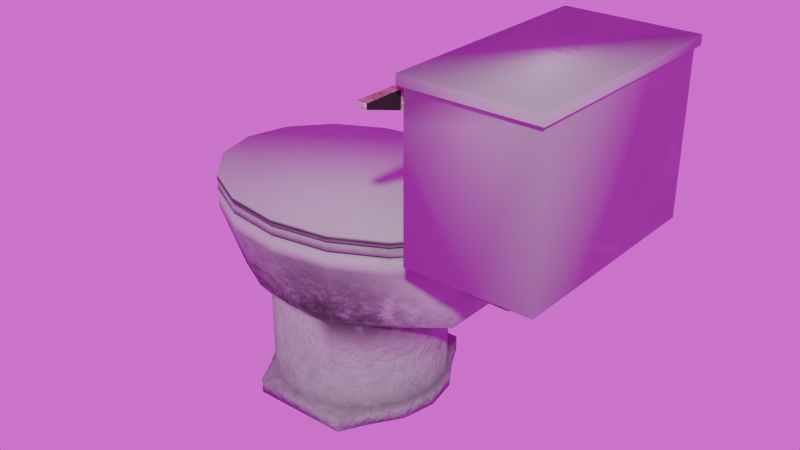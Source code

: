 # Source: Toilet.blend  (saved by Blender 4.0.36; exported with 4.5.12 LTS)
import bpy
from mathutils import Matrix  # noqa: F401  (used for matrix-valued properties, if any)

bpy.ops.wm.read_factory_settings(use_empty=True)
scene = bpy.context.scene
scene.name = 'Scene'

# ---- collections
col_collection = bpy.data.collections.new('Collection'); scene.collection.children.link(col_collection)

# ---- images (referenced by path relative to the original .blend; pixels are not part of the script)
import os
ASSET_DIR = os.environ.get("B2B_ASSET_DIR", "")  # directory of the original .blend (textures are referenced by path, not embedded)
HERE = os.path.dirname(os.path.abspath(__file__))  # packed textures are extracted next to this script under _unpacked/

def load_image(name, relpath, width, height, colorspace="sRGB"):
    """Load a texture the original file referenced (path relative to the .blend, or extracted next to this script)."""
    p = next((c for c in (os.path.join(HERE, relpath), os.path.join(ASSET_DIR, relpath)) if relpath and os.path.exists(c)), "")
    if p:
        img = bpy.data.images.load(p, check_existing=True)
        img.name = name
    else:  # same state as the original file: an image datablock whose file is absent (Cycles renders it pink)
        img = bpy.data.images.new(name, width, height)
        img.source = "FILE"
        img.filepath = "//" + (relpath or name)
    img.colorspace_settings.name = colorspace
    return img
img_provence_studio_4k_hdr = load_image('provence_studio_4k.hdr', 'provence_studio_4k.hdr', 1024, 1024, 'Linear Rec.709')

# ---- materials (node trees are filled in below, after node groups)
mat_maintoilet = bpy.data.materials.new('MainToilet')
mat_metal = bpy.data.materials.new('Metal')
mat_lid = bpy.data.materials.new('Lid')

# ---- material node trees
mat_maintoilet.use_nodes = True; mat_maintoilet.node_tree.nodes.clear()
_N = mat_maintoilet.node_tree.nodes; _L = mat_maintoilet.node_tree.links
n0 = _N.new('ShaderNodeOutputMaterial'); n0.name = 'Material Output'; n0.location = (1066, 342)
n1 = _N.new('ShaderNodeTexNoise'); n1.name = 'Noise Texture'; n1.location = (-1000, 505)
n1.inputs[2].default_value = 20.3
n1.inputs[3].default_value = 15.0
n1.inputs[4].default_value = 0.75
n2 = _N.new('ShaderNodeMapping'); n2.name = 'Mapping'; n2.location = (-1362, 370)
n3 = _N.new('ShaderNodeTexCoord'); n3.name = 'Texture Coordinate'; n3.location = (-1542, 370)
n4 = _N.new('ShaderNodeTexNoise'); n4.name = 'Noise Texture.001'; n4.location = (-622, 58)
n4.inputs[2].default_value = 20.3
n4.inputs[3].default_value = 15.0
n4.inputs[4].default_value = 0.75
n5 = _N.new('ShaderNodeSeparateXYZ'); n5.name = 'Separate XYZ'; n5.location = (-724, 240)
n6 = _N.new('ShaderNodeMix'); n6.name = 'Mix.001'; n6.location = (-156, 331)
n6.data_type = 'RGBA'
n6.blend_type = 'MULTIPLY'
n7 = _N.new('ShaderNodeValToRGB'); n7.name = 'Color Ramp.002'; n7.location = (-462, 281)
while len(n7.color_ramp.elements) > 1: n7.color_ramp.elements.remove(n7.color_ramp.elements[-1])
n7.color_ramp.elements[0].position = 0.01364; n7.color_ramp.elements[0].color = (0.7354, 0.7354, 0.7354, 1.0)
_e = n7.color_ramp.elements.new(0.4955); _e.color = (0.0, 0.0, 0.0, 1.0)
n8 = _N.new('ShaderNodeValToRGB'); n8.name = 'Color Ramp.001'; n8.location = (-438, 48)
while len(n8.color_ramp.elements) > 1: n8.color_ramp.elements.remove(n8.color_ramp.elements[-1])
n8.color_ramp.elements[0].position = 0.2545; n8.color_ramp.elements[0].color = (0.04512, 0.0285, 0.02526, 1.0)
_e = n8.color_ramp.elements.new(0.6909); _e.color = (0.7354, 0.7354, 0.7354, 1.0)
n9 = _N.new('ShaderNodeBump'); n9.name = 'Bump'; n9.location = (399, 79)
n9.inputs[0].default_value = 0.3
n9.inputs[1].default_value = 1.0
n9.inputs[2].default_value = 1.0
n10 = _N.new('ShaderNodeRGBToBW'); n10.name = 'RGB to BW'; n10.location = (49, 252)
n11 = _N.new('ShaderNodeInvert'); n11.name = 'Invert Color'; n11.location = (277, 243)
n12 = _N.new('ShaderNodeBsdfPrincipled'); n12.name = 'Principled BSDF'; n12.location = (636, 327)
n12.inputs[3].default_value = 1.45
n13 = _N.new('ShaderNodeMix'); n13.name = 'Mix'; n13.location = (26, 622)
n13.data_type = 'RGBA'
n13.blend_type = 'MULTIPLY'
n13.inputs[0].default_value = 1.0
n14 = _N.new('ShaderNodeValToRGB'); n14.name = 'Color Ramp'; n14.location = (-332, 634)
while len(n14.color_ramp.elements) > 1: n14.color_ramp.elements.remove(n14.color_ramp.elements[-1])
n14.color_ramp.elements[0].position = 0.45; n14.color_ramp.elements[0].color = (0.04512, 0.0285, 0.02526, 1.0)
_e = n14.color_ramp.elements.new(0.7591); _e.color = (0.7354, 0.7354, 0.7354, 1.0)
n15 = _N.new('ShaderNodeVectorMath'); n15.name = 'Vector Math'; n15.location = (-584, 631)
n15.operation = 'DOT_PRODUCT'
n16 = _N.new('ShaderNodeBevel'); n16.name = 'Bevel'; n16.location = (-801, 521)
n16.samples = 16
n17 = _N.new('ShaderNodeNewGeometry'); n17.name = 'Geometry'; n17.location = (-1008, 172)
_L.new(n17.outputs[0], n5.inputs[0])
_L.new(n16.outputs[0], n15.inputs[1])
_L.new(n17.outputs[1], n15.inputs[0])
_L.new(n1.outputs[0], n16.inputs[0])
_L.new(n15.outputs[1], n14.inputs[0])
_L.new(n14.outputs[0], n13.inputs[6])
_L.new(n3.outputs[3], n2.inputs[0])
_L.new(n2.outputs[0], n1.inputs[0])
_L.new(n2.outputs[0], n4.inputs[0])
_L.new(n4.outputs[0], n8.inputs[0])
_L.new(n8.outputs[0], n6.inputs[7])
_L.new(n5.outputs[2], n7.inputs[0])
_L.new(n7.outputs[0], n6.inputs[0])
_L.new(n6.outputs[2], n13.inputs[7])
_L.new(n13.outputs[2], n12.inputs[0])
_L.new(n13.outputs[2], n10.inputs[0])
_L.new(n11.outputs[0], n12.inputs[2])
_L.new(n10.outputs[0], n11.inputs[1])
_L.new(n11.outputs[0], n9.inputs[3])
_L.new(n9.outputs[0], n12.inputs[5])
_L.new(n12.outputs[0], n0.inputs[0])
n0.is_active_output = True
mat_metal.use_nodes = True; mat_metal.node_tree.nodes.clear()
_N = mat_metal.node_tree.nodes; _L = mat_metal.node_tree.links
n0 = _N.new('ShaderNodeBevel'); n0.name = 'Bevel'; n0.location = (-1025, 585)
n0.samples = 16
n1 = _N.new('ShaderNodeVectorMath'); n1.name = 'Vector Math'; n1.location = (-791, 575)
n1.operation = 'DOT_PRODUCT'
n2 = _N.new('ShaderNodeMapping'); n2.name = 'Mapping'; n2.location = (-1425, 529)
n3 = _N.new('ShaderNodeTexCoord'); n3.name = 'Texture Coordinate'; n3.location = (-1605, 529)
n4 = _N.new('ShaderNodeTexNoise'); n4.name = 'Noise Texture'; n4.location = (-1245, 569)
n4.inputs[2].default_value = 28.4
n4.inputs[3].default_value = 15.0
n4.inputs[4].default_value = 1.0
n5 = _N.new('ShaderNodeNewGeometry'); n5.name = 'Geometry'; n5.location = (-1023, 448)
n6 = _N.new('ShaderNodeOutputMaterial'); n6.name = 'Material Output'; n6.location = (733, 306)
n7 = _N.new('ShaderNodeValToRGB'); n7.name = 'Color Ramp.001'; n7.location = (-193, 615)
while len(n7.color_ramp.elements) > 1: n7.color_ramp.elements.remove(n7.color_ramp.elements[-1])
n7.color_ramp.elements[0].position = 0.3227; n7.color_ramp.elements[0].color = (1.0, 1.0, 1.0, 1.0)
_e = n7.color_ramp.elements.new(0.8864); _e.color = (0.2704, 0.06167, 0.0, 1.0)
n8 = _N.new('ShaderNodeMix'); n8.name = 'Mix'; n8.location = (127, 485)
n8.data_type = 'RGBA'
n8.blend_type = 'MULTIPLY'
n8.inputs[0].default_value = 0.8917
n9 = _N.new('ShaderNodeValToRGB'); n9.name = 'Color Ramp'; n9.location = (-559, 594)
while len(n9.color_ramp.elements) > 1: n9.color_ramp.elements.remove(n9.color_ramp.elements[-1])
n9.color_ramp.elements[0].position = 0.6091; n9.color_ramp.elements[0].color = (0.7354, 0.7354, 0.7354, 1.0)
_e = n9.color_ramp.elements.new(0.7273); _e.color = (0.0, 0.0, 0.0, 1.0)
n10 = _N.new('ShaderNodeValToRGB'); n10.name = 'Color Ramp.002'; n10.location = (-792, 179)
while len(n10.color_ramp.elements) > 1: n10.color_ramp.elements.remove(n10.color_ramp.elements[-1])
n10.color_ramp.elements[0].position = 0.4409; n10.color_ramp.elements[0].color = (1.0, 1.0, 1.0, 1.0)
_e = n10.color_ramp.elements.new(0.5727); _e.color = (0.2704, 0.06167, 0.0, 1.0)
n11 = _N.new('ShaderNodeValToRGB'); n11.name = 'Color Ramp.003'; n11.location = (-789, -51)
while len(n11.color_ramp.elements) > 1: n11.color_ramp.elements.remove(n11.color_ramp.elements[-1])
n11.color_ramp.elements[0].position = 0.4409; n11.color_ramp.elements[0].color = (1.0, 1.0, 1.0, 1.0)
_e = n11.color_ramp.elements.new(0.5727); _e.color = (0.0, 0.0, 0.0, 1.0)
n12 = _N.new('ShaderNodeMix'); n12.name = 'Mix.001'; n12.location = (-209, 143)
n12.data_type = 'RGBA'
n12.blend_type = 'MULTIPLY'
n12.inputs[0].default_value = 0.8917
n13 = _N.new('ShaderNodeInvert'); n13.name = 'Invert Color'; n13.location = (10, 83)
n14 = _N.new('ShaderNodeBsdfPrincipled'); n14.name = 'Principled BSDF'; n14.location = (414, 311)
n14.inputs[3].default_value = 1.45
_L.new(n0.outputs[0], n1.inputs[1])
_L.new(n5.outputs[1], n1.inputs[0])
_L.new(n1.outputs[1], n9.inputs[0])
_L.new(n9.outputs[0], n7.inputs[0])
_L.new(n4.outputs[0], n0.inputs[0])
_L.new(n12.outputs[2], n13.inputs[1])
_L.new(n13.outputs[0], n14.inputs[2])
_L.new(n13.outputs[0], n14.inputs[1])
_L.new(n8.outputs[2], n14.inputs[0])
_L.new(n2.outputs[0], n4.inputs[0])
_L.new(n3.outputs[3], n2.inputs[0])
_L.new(n4.outputs[0], n10.inputs[0])
_L.new(n7.outputs[0], n8.inputs[6])
_L.new(n10.outputs[0], n8.inputs[7])
_L.new(n9.outputs[0], n12.inputs[6])
_L.new(n4.outputs[0], n11.inputs[0])
_L.new(n11.outputs[0], n12.inputs[7])
_L.new(n14.outputs[0], n6.inputs[0])
n6.is_active_output = True
mat_lid.use_nodes = True; mat_lid.node_tree.nodes.clear()
_N = mat_lid.node_tree.nodes; _L = mat_lid.node_tree.links
n0 = _N.new('ShaderNodeOutputMaterial'); n0.name = 'Material Output'; n0.location = (300, 300)
n1 = _N.new('ShaderNodeTexNoise'); n1.name = 'Noise Texture'; n1.location = (-1566, 414)
n1.inputs[2].default_value = 20.3
n1.inputs[3].default_value = 15.0
n1.inputs[4].default_value = 0.75
n2 = _N.new('ShaderNodeMapping'); n2.name = 'Mapping'; n2.location = (-1928, 279)
n3 = _N.new('ShaderNodeTexCoord'); n3.name = 'Texture Coordinate'; n3.location = (-2108, 279)
n4 = _N.new('ShaderNodeSeparateXYZ'); n4.name = 'Separate XYZ'; n4.location = (-1290, 150)
n5 = _N.new('ShaderNodeMix'); n5.name = 'Mix.001'; n5.location = (-721, 240)
n5.data_type = 'RGBA'
n5.blend_type = 'MULTIPLY'
n6 = _N.new('ShaderNodeMix'); n6.name = 'Mix'; n6.location = (-540, 532)
n6.data_type = 'RGBA'
n6.blend_type = 'MULTIPLY'
n6.inputs[0].default_value = 1.0
n7 = _N.new('ShaderNodeBump'); n7.name = 'Bump'; n7.location = (-167, -12)
n7.inputs[0].default_value = 0.3
n7.inputs[1].default_value = 1.0
n7.inputs[2].default_value = 1.0
n8 = _N.new('ShaderNodeRGBToBW'); n8.name = 'RGB to BW'; n8.location = (-516, 161)
n9 = _N.new('ShaderNodeInvert'); n9.name = 'Invert Color'; n9.location = (-289, 153)
n10 = _N.new('ShaderNodeValToRGB'); n10.name = 'Color Ramp'; n10.location = (-898, 544)
while len(n10.color_ramp.elements) > 1: n10.color_ramp.elements.remove(n10.color_ramp.elements[-1])
n10.color_ramp.elements[0].position = 0.7455; n10.color_ramp.elements[0].color = (0.7354, 0.7354, 0.7354, 1.0)
_e = n10.color_ramp.elements.new(1.0); _e.color = (0.04512, 0.0285, 0.02526, 1.0)
n11 = _N.new('ShaderNodeBevel'); n11.name = 'Bevel'; n11.location = (-1366, 430)
n11.samples = 16
n12 = _N.new('ShaderNodeNewGeometry'); n12.name = 'Geometry'; n12.location = (-1574, 81)
n13 = _N.new('ShaderNodeVectorMath'); n13.name = 'Vector Math'; n13.location = (-1150, 541)
n13.operation = 'DOT_PRODUCT'
n14 = _N.new('ShaderNodeValToRGB'); n14.name = 'Color Ramp.001'; n14.location = (-1003, -42)
while len(n14.color_ramp.elements) > 1: n14.color_ramp.elements.remove(n14.color_ramp.elements[-1])
n14.color_ramp.elements[0].position = 0.2545; n14.color_ramp.elements[0].color = (0.04512, 0.0285, 0.02526, 1.0)
_e = n14.color_ramp.elements.new(0.6909); _e.color = (0.7354, 0.7354, 0.7354, 1.0)
n15 = _N.new('ShaderNodeTexNoise'); n15.name = 'Noise Texture.001'; n15.location = (-1188, -32)
n15.inputs[2].default_value = 20.3
n15.inputs[3].default_value = 15.0
n15.inputs[4].default_value = 0.75
n16 = _N.new('ShaderNodeValToRGB'); n16.name = 'Color Ramp.002'; n16.location = (-1041, 190)
while len(n16.color_ramp.elements) > 1: n16.color_ramp.elements.remove(n16.color_ramp.elements[-1])
n16.color_ramp.elements[0].position = 0.6136; n16.color_ramp.elements[0].color = (0.7354, 0.7354, 0.7354, 1.0)
_e = n16.color_ramp.elements.new(0.7136); _e.color = (0.0, 0.0, 0.0, 1.0)
n17 = _N.new('ShaderNodeBsdfPrincipled'); n17.name = 'Principled BSDF'; n17.location = (10, 300)
n17.inputs[3].default_value = 1.45
_L.new(n12.outputs[0], n4.inputs[0])
_L.new(n11.outputs[0], n13.inputs[1])
_L.new(n12.outputs[1], n13.inputs[0])
_L.new(n1.outputs[0], n11.inputs[0])
_L.new(n13.outputs[1], n10.inputs[0])
_L.new(n10.outputs[0], n6.inputs[6])
_L.new(n3.outputs[3], n2.inputs[0])
_L.new(n2.outputs[0], n1.inputs[0])
_L.new(n2.outputs[0], n15.inputs[0])
_L.new(n15.outputs[0], n14.inputs[0])
_L.new(n14.outputs[0], n5.inputs[7])
_L.new(n4.outputs[2], n16.inputs[0])
_L.new(n16.outputs[0], n5.inputs[0])
_L.new(n5.outputs[2], n6.inputs[7])
_L.new(n6.outputs[2], n8.inputs[0])
_L.new(n8.outputs[0], n9.inputs[1])
_L.new(n9.outputs[0], n7.inputs[3])
_L.new(n9.outputs[0], n17.inputs[2])
_L.new(n6.outputs[2], n17.inputs[0])
_L.new(n17.outputs[0], n0.inputs[0])
n0.is_active_output = True

# ---- world
world_world = bpy.data.worlds.new('World'); scene.world = world_world
world_world.use_nodes = True; world_world.node_tree.nodes.clear()
_N = world_world.node_tree.nodes; _L = world_world.node_tree.links
n0 = _N.new('ShaderNodeOutputWorld'); n0.name = 'World Output'; n0.location = (300, 300)
n1 = _N.new('ShaderNodeBackground'); n1.name = 'Background'; n1.location = (10, 300)
n2 = _N.new('ShaderNodeTexEnvironment'); n2.name = 'Environment Texture'; n2.location = (-280, 280)
n2.image = img_provence_studio_4k_hdr
_L.new(n1.outputs[0], n0.inputs[0])
_L.new(n2.outputs[0], n1.inputs[0])
n0.is_active_output = True
world_world.color = (0.05088, 0.05088, 0.05088)
world_world.use_sun_shadow = False
world_world.sun_shadow_jitter_overblur = 0.0

# ---- meshes
me_toilet = bpy.data.meshes.new('Toilet')
me_toilet.from_pydata([(0.0, 0.3, 0.0), (-0.1648, 0.3, 0.0), (-0.2121, 0.2121, 0.0), (-0.2772, 0.1148, 0.0), (-0.3, 0.0, 0.0), (-0.2772, -0.1148, 0.0), (-0.2121, -0.2121, 0.0), (-0.1648, -0.3, 0.0), (0.0, -0.3, 0.0), (0.1648, -0.3, 0.0), (0.2121, -0.2121, 0.0), (0.2772, -0.1148, 0.0), (0.3, 0.0, 0.0), (0.2772, 0.1148, 0.0), (0.2121, 0.2121, 0.0), (0.1648, 0.3, 0.0), (0.0, 0.3, 0.05), (-0.1648, 0.3, 0.05), (-0.2121, 0.2121, 0.05), (-0.2772, 0.1148, 0.05), (-0.3, 0.0, 0.05), (-0.2772, -0.1148, 0.05), (-0.2121, -0.2121, 0.05), (-0.1648, -0.3, 0.05), (0.0, -0.3, 0.05), (0.1648, -0.3, 0.05), (0.2121, -0.2121, 0.05), (0.2772, -0.1148, 0.05), (0.3, 0.0, 0.05), (0.2772, 0.1148, 0.05), (0.2121, 0.2121, 0.05), (0.1648, 0.3, 0.05), (-1.863e-10, 0.285, 0.05), (-0.1091, 0.2633, 0.05), (-0.2015, 0.2015, 0.05), (-0.2633, 0.1091, 0.05), (-0.285, 0.0, 0.05), (-0.2633, -0.1091, 0.05), (-0.2015, -0.2015, 0.05), (-0.1091, -0.2633, 0.05), (-1.863e-10, -0.285, 0.05), (0.1091, -0.2633, 0.05), (0.2015, -0.2015, 0.05), (0.2633, -0.1091, 0.05), (0.285, 0.0, 0.05), (0.2633, 0.1091, 0.05), (0.2015, 0.2015, 0.05), (0.1091, 0.2633, 0.05), (-1.863e-10, 0.285, 0.35), (-0.1091, 0.2633, 0.35), (-0.2015, 0.2015, 0.35), (-0.2633, 0.1091, 0.35), (-0.285, 0.0, 0.35), (-0.2633, -0.1091, 0.35), (-0.2015, -0.2015, 0.35), (-0.1091, -0.2633, 0.35), (-1.863e-10, -0.285, 0.35), (0.1091, -0.2633, 0.35), (0.2015, -0.2015, 0.35), (0.2633, -0.1091, 0.3248), (0.285, 0.0, 0.2936), (0.2633, 0.1091, 0.3248), (0.2015, 0.2015, 0.35), (0.1091, 0.2633, 0.35), (8.419e-10, 0.3135, 0.4), (-0.156, 0.2896, 0.4), (-0.2882, 0.2217, 0.4), (-0.3765, 0.12, 0.4), (-0.4075, 3.725e-10, 0.4), (-0.3765, -0.12, 0.4), (-0.2882, -0.2217, 0.4), (-0.156, -0.2896, 0.4), (8.419e-10, -0.3135, 0.4), (0.156, -0.2896, 0.4), (0.2882, -0.2217, 0.4), (0.4518, -0.1091, 0.4), (0.4518, 3.725e-10, 0.4), (0.4518, 0.1091, 0.4), (0.2882, 0.2217, 0.4), (0.156, 0.2896, 0.4), (2.652e-10, 0.3762, 0.6), (-0.1872, 0.3476, 0.6), (-0.3458, 0.266, 0.6), (-0.4518, 0.144, 0.6), (-0.4891, 1.192e-09, 0.6), (-0.4518, -0.144, 0.6), (-0.3458, -0.266, 0.6), (-0.1872, -0.3476, 0.6), (2.652e-10, -0.3762, 0.6), (0.1872, -0.3476, 0.6), (0.3458, -0.266, 0.6), (0.4518, -0.1091, 0.6), (0.4518, 1.192e-09, 0.6), (0.4518, 0.1091, 0.6), (0.3458, 0.266, 0.6), (0.1872, 0.3476, 0.6), (2.652e-10, 0.3762, 0.65), (-0.1872, 0.3476, 0.65), (-0.3458, 0.266, 0.65), (-0.4518, 0.144, 0.65), (-0.4891, 1.192e-09, 0.65), (-0.4518, -0.144, 0.65), (-0.3458, -0.266, 0.65), (-0.1872, -0.3476, 0.65), (2.652e-10, -0.3762, 0.65), (0.1872, -0.3476, 0.65), (0.3458, -0.266, 0.65), (0.4518, -0.144, 0.65), (0.4518, 1.192e-09, 0.65), (0.4518, 0.144, 0.65), (0.3458, 0.266, 0.65), (0.1872, 0.3476, 0.65), (2.122e-10, 0.301, 0.65), (-0.1497, 0.2781, 0.65), (-0.2767, 0.2128, 0.65), (-0.3615, 0.1152, 0.65), (-0.3912, 2.086e-10, 0.65), (-0.3615, -0.1152, 0.65), (-0.2767, -0.2128, 0.65), (-0.1497, -0.2781, 0.65), (2.122e-10, -0.301, 0.65), (0.1497, -0.2781, 0.65), (0.2767, -0.2128, 0.65), (0.3615, -0.1152, 0.65), (0.3912, 2.086e-10, 0.65), (0.3615, 0.1152, 0.65), (0.2767, 0.2128, 0.65), (0.1497, 0.2781, 0.65), (0.4518, -0.05453, 0.4), (0.4518, -0.05453, 0.6), (0.4518, -0.1091, 0.5), (0.4518, 0.05453, 0.4), (0.4518, 0.05453, 0.6), (0.4518, 0.1091, 0.5), (0.4518, 7.823e-10, 0.5), (0.4518, -0.05453, 0.5), (0.4518, 0.05453, 0.5), (0.4518, 5.774e-10, 0.45), (0.4518, 9.872e-10, 0.55), (0.5618, -0.05453, 0.5), (0.5618, 0.05453, 0.5), (0.5618, 5.774e-10, 0.45), (0.5618, 9.872e-10, 0.55), (0.6271, -0.05453, 0.5137), (0.6271, 0.05453, 0.5137), (0.6624, 5.774e-10, 0.4783), (0.5917, 9.872e-10, 0.549), (0.6696, -0.05453, 0.5662), (0.6696, 0.05453, 0.5662), (0.7196, 5.774e-10, 0.5662), (0.6196, 9.872e-10, 0.5662), (0.6696, -0.05453, 0.7126), (0.6696, 0.05453, 0.7126), (0.7196, 5.774e-10, 0.7126), (0.6196, 9.872e-10, 0.7126), (0.8696, -0.05453, 0.7126), (0.8696, 0.05453, 0.7126), (0.4696, -0.05453, 0.7126), (0.4696, 0.05453, 0.7126), (0.6696, 0.3545, 0.7126), (0.8696, 0.3545, 0.7126), (0.4696, 0.3545, 0.7126), (0.6696, -0.3545, 0.7126), (0.8696, -0.3545, 0.7126), (0.4696, -0.3545, 0.7126), (0.8696, 0.3545, 1.213), (0.4696, 0.3545, 1.213), (0.8696, -0.3545, 1.213), (0.4696, -0.3271, 1.185), (0.4596, -0.3723, 1.213), (0.8796, -0.3723, 1.213), (0.8796, 0.3723, 1.243), (0.4596, 0.3723, 1.243), (0.4596, 0.3723, 1.213), (0.8796, 0.3723, 1.213), (0.8796, -0.3723, 1.243), (0.4596, -0.3723, 1.243), (0.05791, 0.1632, 0.3346), (-0.03157, 0.1285, 0.3325), (-0.1008, 0.09769, 0.3325), (-0.147, 0.05155, 0.3325), (-0.1633, -0.002881, 0.3325), (-0.147, -0.05731, 0.3325), (-0.1008, -0.1035, 0.3325), (-0.03157, -0.1343, 0.3325), (0.0522, -0.1619, 0.3321), (0.1428, -0.1624, 0.3328), (0.2009, -0.1035, 0.3325), (0.2472, -0.05731, 0.3325), (0.2634, -0.002881, 0.3325), (0.2472, 0.05155, 0.3325), (0.2009, 0.09769, 0.3325), (0.1578, 0.1473, 0.3332), (0.1254, 0.0466, 0.226), (0.09699, 0.04283, 0.226), (0.07291, 0.03211, 0.226), (0.05682, 0.01605, 0.226), (0.05117, -0.002881, 0.226), (0.05682, -0.02182, 0.226), (0.07291, -0.03787, 0.226), (0.09699, -0.04859, 0.226), (0.1254, -0.05236, 0.226), (0.1538, -0.04859, 0.226), (0.1779, -0.03787, 0.226), (0.194, -0.02182, 0.226), (0.1996, -0.002881, 0.226), (0.194, 0.01605, 0.226), (0.1779, 0.03211, 0.226), (0.1538, 0.04283, 0.226), (0.1568, 0.05327, 0.1609), (0.1092, 0.00379, 0.1039), (0.1128, -0.01514, 0.1082), (0.1231, -0.0312, 0.1206), (0.1386, -0.04192, 0.1391), (0.1568, -0.04569, 0.1609), (0.1904, -0.0312, 0.2011), (0.2007, 0.02272, 0.2135), (0.1904, 0.03878, 0.2011), (0.1386, 0.0495, 0.1391), (0.1231, 0.03878, 0.1206), (0.1128, 0.02272, 0.1082), (0.175, -0.04192, 0.1827), (0.2007, -0.01514, 0.2135), (0.2044, 0.00379, 0.2178), (0.175, 0.0495, 0.1827), (0.2226, 0.06412, 0.1087), (0.2171, 0.06035, 0.08087), (0.2124, 0.04963, 0.05725), (0.2093, 0.03358, 0.04146), (0.2082, 0.01464, 0.03592), (0.2093, -0.004292, 0.04146), (0.2124, -0.02034, 0.05725), (0.2171, -0.03107, 0.08087), (0.2226, -0.03484, 0.1087), (0.2281, -0.03107, 0.1366), (0.2327, -0.02034, 0.1602), (0.2358, -0.004292, 0.176), (0.2369, 0.01464, 0.1816), (0.2358, 0.03358, 0.176), (0.2327, 0.04963, 0.1602), (0.2281, 0.06035, 0.1366), (0.09267, -0.2442, 0.3523), (0.104, 0.2463, 0.3378), (0.4696, -0.05453, 1.213), (0.4696, -0.2045, 0.7126), (0.4696, -0.3271, 1.13), (0.4696, -0.232, 1.185), (0.4696, -0.05453, 1.103), (0.4696, -0.232, 1.13), (0.4696, -0.3545, 1.103), (0.4696, -0.3545, 1.213), (0.4696, -0.2045, 1.213), (0.4696, -0.2045, 1.103), (0.4076, -0.3271, 1.13), (0.4076, -0.3271, 1.185), (0.4076, -0.232, 1.185), (0.4076, -0.232, 1.13), (0.4386, -0.4534, 1.169), (0.4076, -0.4534, 1.185), (0.4386, -0.3271, 1.13), (0.4386, -0.3271, 1.185), (0.4076, -0.4534, 1.169), (0.4386, -0.4534, 1.185)], [], [(14, 30, 29, 13), (7, 23, 22, 6), (15, 31, 30, 14), (8, 24, 23, 7), (1, 17, 16, 0), (0, 16, 31, 15), (9, 25, 24, 8), (2, 18, 17, 1), (10, 26, 25, 9), (3, 19, 18, 2), (11, 27, 26, 10), (4, 20, 19, 3), (12, 28, 27, 11), (5, 21, 20, 4), (13, 29, 28, 12), (6, 22, 21, 5), (21, 37, 36, 20), (29, 45, 44, 28), (22, 38, 37, 21), (30, 46, 45, 29), (23, 39, 38, 22), (31, 47, 46, 30), (24, 40, 39, 23), (17, 33, 32, 16), (16, 32, 47, 31), (25, 41, 40, 24), (18, 34, 33, 17), (26, 42, 41, 25), (19, 35, 34, 18), (27, 43, 42, 26), (20, 36, 35, 19), (28, 44, 43, 27), (42, 58, 57, 41), (35, 51, 50, 34), (43, 59, 58, 42), (36, 52, 51, 35), (44, 60, 59, 43), (37, 53, 52, 36), (45, 61, 60, 44), (38, 54, 53, 37), (46, 62, 61, 45), (39, 55, 54, 38), (47, 63, 62, 46), (40, 56, 55, 39), (33, 49, 48, 32), (32, 48, 63, 47), (41, 57, 56, 40), (34, 50, 49, 33), (63, 79, 78, 62), (56, 72, 71, 55), (49, 65, 64, 48), (48, 64, 79, 63), (57, 73, 72, 56), (50, 66, 65, 49), (58, 74, 73, 57), (51, 67, 66, 50), (59, 75, 74, 58), (52, 68, 67, 51), (60, 76, 128, 75, 59), (53, 69, 68, 52), (61, 77, 131, 76, 60), (54, 70, 69, 53), (62, 78, 77, 61), (55, 71, 70, 54), (136, 132, 92, 138, 134), (70, 86, 85, 69), (78, 94, 93, 133, 77), (71, 87, 86, 70), (79, 95, 94, 78), (72, 88, 87, 71), (65, 81, 80, 64), (64, 80, 95, 79), (73, 89, 88, 72), (66, 82, 81, 65), (74, 90, 89, 73), (67, 83, 82, 66), (75, 130, 91, 90, 74), (68, 84, 83, 67), (69, 85, 84, 68), (83, 99, 98, 82), (91, 107, 106, 90), (84, 100, 99, 83), (92, 108, 107, 91, 129), (85, 101, 100, 84), (93, 109, 108, 92, 132), (86, 102, 101, 85), (94, 110, 109, 93), (87, 103, 102, 86), (95, 111, 110, 94), (88, 104, 103, 87), (81, 97, 96, 80), (80, 96, 111, 95), (89, 105, 104, 88), (82, 98, 97, 81), (90, 106, 105, 89), (104, 120, 119, 103), (97, 113, 112, 96), (96, 112, 127, 111), (105, 121, 120, 104), (98, 114, 113, 97), (106, 122, 121, 105), (99, 115, 114, 98), (107, 123, 122, 106), (100, 116, 115, 99), (108, 124, 123, 107), (101, 117, 116, 100), (109, 125, 124, 108), (102, 118, 117, 101), (110, 126, 125, 109), (103, 119, 118, 102), (111, 127, 126, 110), (62, 126, 125, 61), (61, 125, 124, 60), (112, 48, 242), (192, 126, 242), (113, 49, 48, 112), (114, 50, 49, 113), (115, 51, 50, 114), (116, 52, 51, 115), (117, 53, 52, 116), (118, 54, 53, 117), (119, 55, 54, 118), (120, 56, 55, 119), (185, 241, 186), (124, 123, 59, 60), (135, 134, 138, 92, 129), (128, 76, 137, 134, 135), (75, 128, 135, 130), (130, 135, 129, 91), (133, 93, 132, 136), (77, 133, 136, 131), (131, 136, 134, 137, 76), (135, 139, 142, 138), (136, 138, 142, 140), (135, 137, 141, 139), (136, 140, 141, 137), (140, 142, 146, 144), (139, 141, 145, 143), (140, 144, 145, 141), (139, 143, 146, 142), (144, 146, 150, 148), (143, 145, 149, 147), (144, 148, 149, 145), (143, 147, 150, 146), (148, 152, 153, 149), (147, 151, 154, 150), (148, 150, 154, 152), (147, 149, 153, 151), (161, 166, 165, 160, 159), (158, 161, 159, 152), (152, 159, 160, 156), (151, 162, 164, 244, 157), (155, 163, 162, 151), (152, 156, 155, 151, 157, 158), (245, 259, 253, 256, 248), (156, 160, 165, 167, 163, 155), (250, 176, 172, 166, 243, 251), (171, 175, 170, 174), (165, 171, 175, 167), (171, 172, 176, 175), (166, 172, 171, 165), (167, 175, 176, 250), (176, 172, 173, 169), (172, 171, 174, 173), (175, 176, 169, 170), (162, 163, 167, 250, 249, 164), (51, 180, 179, 50), (52, 181, 180, 51), (53, 182, 181, 52), (54, 183, 182, 53), (55, 184, 183, 54), (177, 242, 48), (56, 185, 184, 55), (49, 178, 177, 48), (242, 177, 192), (50, 179, 178, 49), (192, 208, 207, 191), (185, 201, 200, 184), (178, 194, 193, 177), (177, 193, 208, 192), (186, 202, 201, 185), (179, 195, 194, 178), (187, 203, 202, 186), (180, 196, 195, 179), (188, 204, 203, 187), (181, 197, 196, 180), (189, 205, 204, 188), (182, 198, 197, 181), (190, 206, 205, 189), (183, 199, 198, 182), (191, 207, 206, 190), (184, 200, 199, 183), (196, 220, 219, 195), (204, 222, 215, 203), (197, 210, 220, 196), (205, 223, 222, 204), (198, 211, 210, 197), (206, 216, 223, 205), (199, 212, 211, 198), (207, 217, 216, 206), (200, 213, 212, 199), (208, 224, 217, 207), (201, 214, 213, 200), (194, 218, 209, 193), (193, 209, 224, 208), (202, 221, 214, 201), (195, 219, 218, 194), (203, 215, 221, 202), (226, 227, 228, 229, 230, 231, 232, 233, 234, 235, 236, 237, 238, 239, 240, 225), (216, 238, 237, 223), (212, 231, 230, 211), (217, 239, 238, 216), (213, 232, 231, 212), (224, 240, 239, 217), (214, 233, 232, 213), (218, 226, 225, 209), (209, 225, 240, 224), (221, 234, 233, 214), (219, 227, 226, 218), (215, 235, 234, 221), (220, 228, 227, 219), (222, 236, 235, 215), (210, 229, 228, 220), (223, 237, 236, 222), (211, 230, 229, 210), (191, 125, 126), (191, 190, 125), (189, 125, 190), (123, 189, 188), (187, 122, 123), (187, 123, 188), (123, 124, 189), (189, 124, 125), (191, 126, 192), (187, 186, 122), (122, 186, 241), (241, 185, 56), (120, 241, 56), (120, 121, 241), (121, 122, 241), (127, 112, 242), (126, 127, 242), (1, 0, 15, 14, 13, 12, 11, 10, 9, 8, 7, 6, 5, 4, 3, 2), (158, 157, 247, 243, 166, 161), (244, 164, 249, 252), (157, 244, 252, 247), (247, 252, 251, 243), (245, 249, 250, 168), (168, 250, 251, 246), (248, 252, 249, 245), (246, 251, 252, 248), (256, 253, 254, 255), (253, 261, 258, 254), (246, 255, 254, 260, 168), (168, 260, 259, 245), (262, 258, 261, 257), (256, 255, 246, 248), (260, 262, 257, 259), (259, 257, 261, 253), (254, 258, 262, 260)])
me_toilet.polygons.foreach_set('use_smooth', [1, 1, 1, 1, 1, 1, 1, 1, 1, 1, 1, 1, 1, 1, 1, 1, 1, 1, 1, 1, 1, 1, 1, 1, 1, 1, 1, 1, 1, 1, 1, 1, 1, 1, 1, 1, 1, 1, 1, 1, 1, 1, 1, 1, 1, 1, 1, 1, 1, 1, 1, 1, 1, 1, 1, 1, 1, 1, 1, 1, 1, 1, 1, 1, 1, 1, 1, 1, 1, 1, 1, 1, 1, 1, 1, 1, 1, 1, 1, 1, 1, 1, 1, 1, 1, 1, 1, 1, 1, 1, 1, 1, 1, 1, 1, 1, 1, 1, 1, 1, 1, 1, 1, 1, 1, 1, 1, 1, 1, 1, 1, 1, 1, 1, 1, 1, 1, 1, 1, 1, 1, 1, 1, 1, 1, 1, 1, 1, 1, 1, 1, 1, 1, 1, 1, 1, 1, 1, 1, 1, 1, 1, 1, 1, 1, 1, 1, 1, 1, 1, 1, 1, 1, 1, 0, 1, 1, 1, 1, 1, 1, 1, 1, 1, 1, 1, 1, 1, 1, 1, 1, 1, 1, 1, 1, 1, 1, 1, 1, 1, 1, 1, 1, 1, 1, 1, 1, 1, 1, 1, 1, 1, 1, 1, 1, 1, 1, 1, 1, 1, 1, 1, 1, 1, 1, 1, 1, 1, 1, 1, 1, 1, 1, 1, 1, 1, 1, 1, 1, 1, 1, 1, 1, 1, 1, 1, 1, 1, 1, 1, 1, 1, 1, 1, 1, 1, 1, 1, 1, 1, 1, 1, 1, 1, 1, 1, 1, 1, 1, 1, 1, 0, 0, 0, 0, 0, 0, 0, 0, 0])
me_toilet.polygons.foreach_set('material_index', [0, 0, 0, 0, 0, 0, 0, 0, 0, 0, 0, 0, 0, 0, 0, 0, 0, 0, 0, 0, 0, 0, 0, 0, 0, 0, 0, 0, 0, 0, 0, 0, 0, 0, 0, 0, 0, 0, 0, 0, 0, 0, 0, 0, 0, 0, 0, 0, 0, 0, 0, 0, 0, 0, 0, 0, 0, 0, 0, 0, 0, 0, 0, 0, 0, 0, 0, 0, 0, 0, 0, 0, 0, 0, 0, 0, 0, 0, 0, 0, 0, 0, 0, 0, 0, 0, 0, 0, 0, 0, 0, 0, 0, 0, 0, 0, 0, 0, 0, 0, 0, 0, 0, 0, 0, 0, 0, 0, 0, 0, 0, 0, 0, 0, 0, 0, 0, 0, 0, 0, 0, 0, 0, 0, 0, 0, 0, 0, 0, 0, 0, 0, 0, 0, 0, 0, 0, 0, 0, 0, 0, 0, 0, 0, 0, 0, 0, 0, 0, 0, 0, 0, 0, 0, 1, 0, 0, 0, 0, 0, 0, 0, 0, 0, 0, 0, 0, 0, 0, 0, 0, 0, 0, 0, 0, 0, 0, 0, 0, 0, 0, 0, 0, 0, 0, 0, 0, 0, 0, 0, 0, 0, 0, 0, 0, 0, 0, 0, 0, 0, 0, 0, 0, 0, 0, 0, 0, 0, 0, 0, 0, 0, 0, 0, 0, 0, 0, 0, 0, 0, 0, 0, 0, 0, 0, 0, 0, 0, 0, 0, 0, 0, 0, 0, 0, 0, 0, 0, 0, 0, 0, 0, 0, 0, 0, 0, 0, 0, 0, 0, 0, 1, 1, 1, 1, 1, 1, 0, 1, 1])
_uv = me_toilet.uv_layers.new(name='UVMap')
_uv.uv.foreach_set('vector', [0.1834, 0.3858, 0.1678, 0.3858, 0.1678, 0.3492, 0.1834, 0.3492, 0.1834, 0.1049, 0.1678, 0.1049, 0.1678, 0.07366, 0.1834, 0.07366, 0.1834, 0.4171, 0.1678, 0.4171, 0.1678, 0.3858, 0.1834, 0.3858, 0.1834, 0.1565, 0.1678, 0.1565, 0.1678, 0.1049, 0.1834, 0.1049, 0.1834, 0.5202, 0.1678, 0.5202, 0.1678, 0.4687, 0.1834, 0.4687, 0.1834, 0.4687, 0.1678, 0.4687, 0.1678, 0.4171, 0.1834, 0.4171, 0.1834, 0.2081, 0.1678, 0.2081, 0.1678, 0.1565, 0.1834, 0.1565, 0.1834, 0.5515, 0.1678, 0.5515, 0.1678, 0.5202, 0.1834, 0.5202, 0.1834, 0.2393, 0.1678, 0.2393, 0.1678, 0.2081, 0.1834, 0.2081, 0.1834, 0.5881, 0.1678, 0.5881, 0.1678, 0.5515, 0.1834, 0.5515, 0.1834, 0.2759, 0.1678, 0.2759, 0.1678, 0.2393, 0.1834, 0.2393, 0.1834, 0.6247, 0.1678, 0.6247, 0.1678, 0.5881, 0.1834, 0.5881, 0.1834, 0.3126, 0.1678, 0.3126, 0.1678, 0.2759, 0.1834, 0.2759, 0.1834, 0.03702, 0.1678, 0.03702, 0.1678, 0.0003829, 0.1834, 0.0003829, 0.1834, 0.3492, 0.1678, 0.3492, 0.1678, 0.3126, 0.1834, 0.3126, 0.1834, 0.07366, 0.1678, 0.07366, 0.1678, 0.03702, 0.1834, 0.03702, 0.3368, 0.9536, 0.3386, 0.9492, 0.3728, 0.956, 0.3728, 0.9607, 0.4087, 0.7801, 0.4069, 0.7844, 0.3728, 0.7776, 0.3728, 0.7729, 0.3064, 0.9332, 0.3097, 0.9299, 0.3386, 0.9492, 0.3368, 0.9536, 0.4392, 0.8004, 0.4358, 0.8037, 0.4069, 0.7844, 0.4087, 0.7801, 0.2789, 0.9184, 0.2904, 0.901, 0.3097, 0.9299, 0.3064, 0.9332, 0.4667, 0.8152, 0.4552, 0.8327, 0.4358, 0.8037, 0.4392, 0.8004, 0.2789, 0.8668, 0.2836, 0.8668, 0.2904, 0.901, 0.2789, 0.9184, 0.4667, 0.9184, 0.4552, 0.901, 0.462, 0.8668, 0.4667, 0.8668, 0.4667, 0.8668, 0.462, 0.8668, 0.4552, 0.8327, 0.4667, 0.8152, 0.2789, 0.8152, 0.2904, 0.8327, 0.2836, 0.8668, 0.2789, 0.8668, 0.4392, 0.9332, 0.4358, 0.9299, 0.4552, 0.901, 0.4667, 0.9184, 0.3064, 0.8004, 0.3097, 0.8037, 0.2904, 0.8327, 0.2789, 0.8152, 0.4087, 0.9536, 0.4069, 0.9492, 0.4358, 0.9299, 0.4392, 0.9332, 0.3368, 0.7801, 0.3386, 0.7844, 0.3097, 0.8037, 0.3064, 0.8004, 0.3728, 0.9607, 0.3728, 0.956, 0.4069, 0.9492, 0.4087, 0.9536, 0.3728, 0.7729, 0.3728, 0.7776, 0.3386, 0.7844, 0.3368, 0.7801, 0.2781, 0.2092, 0.1842, 0.2092, 0.1842, 0.1744, 0.2781, 0.1744, 0.2781, 0.5224, 0.1842, 0.5224, 0.1842, 0.4876, 0.2781, 0.4876, 0.2781, 0.244, 0.1921, 0.244, 0.1842, 0.2092, 0.2781, 0.2092, 0.2781, 0.5573, 0.1842, 0.5573, 0.1842, 0.5224, 0.2781, 0.5224, 0.2781, 0.2788, 0.2019, 0.2788, 0.1921, 0.244, 0.2781, 0.244, 0.2781, 0.03519, 0.1842, 0.03519, 0.1842, 0.000383, 0.2781, 0.000383, 0.2781, 0.3136, 0.1921, 0.3136, 0.2019, 0.2788, 0.2781, 0.2788, 0.2781, 0.06999, 0.1842, 0.06999, 0.1842, 0.03519, 0.2781, 0.03519, 0.2781, 0.3484, 0.1842, 0.3484, 0.1921, 0.3136, 0.2781, 0.3136, 0.2781, 0.1048, 0.1842, 0.1048, 0.1842, 0.06999, 0.2781, 0.06999, 0.2781, 0.3832, 0.1842, 0.3832, 0.1842, 0.3484, 0.2781, 0.3484, 0.2781, 0.1396, 0.1842, 0.1396, 0.1842, 0.1048, 0.2781, 0.1048, 0.2781, 0.4528, 0.1842, 0.4528, 0.1842, 0.418, 0.2781, 0.418, 0.2781, 0.418, 0.1842, 0.418, 0.1842, 0.3832, 0.2781, 0.3832, 0.2781, 0.1744, 0.1842, 0.1744, 0.1842, 0.1396, 0.2781, 0.1396, 0.2781, 0.4876, 0.1842, 0.4876, 0.1842, 0.4528, 0.2781, 0.4528, 0.5783, 0.6713, 0.5979, 0.6836, 0.5941, 0.7298, 0.5714, 0.7064, 0.7372, 0.6021, 0.7552, 0.6034, 0.7501, 0.652, 0.7323, 0.6375, 0.5739, 0.6002, 0.5921, 0.5858, 0.5965, 0.6346, 0.5785, 0.6357, 0.5785, 0.6357, 0.5965, 0.6346, 0.5979, 0.6836, 0.5783, 0.6713, 0.7373, 0.5662, 0.7572, 0.554, 0.7552, 0.6034, 0.7372, 0.6021, 0.5633, 0.5655, 0.5842, 0.5414, 0.5921, 0.5858, 0.5739, 0.6002, 0.7306, 0.5304, 0.754, 0.5068, 0.7572, 0.554, 0.7373, 0.5662, 0.5453, 0.5332, 0.571, 0.5034, 0.5842, 0.5414, 0.5633, 0.5655, 0.7098, 0.4991, 0.7457, 0.4425, 0.754, 0.5068, 0.7306, 0.5304, 0.5203, 0.5051, 0.549, 0.4707, 0.571, 0.5034, 0.5453, 0.5332, 0.6789, 0.4767, 0.7157, 0.4227, 0.7306, 0.4329, 0.7457, 0.4425, 0.7098, 0.4991, 0.7036, 0.7032, 0.7282, 0.7325, 0.7064, 0.764, 0.6789, 0.7302, 0.5507, 0.7369, 0.5853, 0.7925, 0.5703, 0.8018, 0.5557, 0.8116, 0.5203, 0.7584, 0.7215, 0.6717, 0.7417, 0.6957, 0.7282, 0.7325, 0.7036, 0.7032, 0.5714, 0.7064, 0.5941, 0.7298, 0.5853, 0.7925, 0.5507, 0.7369, 0.7323, 0.6375, 0.7501, 0.652, 0.7417, 0.6957, 0.7215, 0.6717, 0.8891, 0.5789, 0.8586, 0.586, 0.8547, 0.5693, 0.87, 0.5658, 0.8862, 0.563, 0.7417, 0.6957, 0.7998, 0.7193, 0.7824, 0.7644, 0.7282, 0.7325, 0.5941, 0.7298, 0.6589, 0.7438, 0.649, 0.8025, 0.6172, 0.7969, 0.5853, 0.7925, 0.7501, 0.652, 0.8126, 0.6666, 0.7998, 0.7193, 0.7417, 0.6957, 0.5979, 0.6836, 0.6625, 0.6891, 0.6589, 0.7438, 0.5941, 0.7298, 0.7552, 0.6034, 0.8202, 0.6085, 0.8126, 0.6666, 0.7501, 0.652, 0.5921, 0.5858, 0.6554, 0.5724, 0.6613, 0.6306, 0.5965, 0.6346, 0.5965, 0.6346, 0.6613, 0.6306, 0.6625, 0.6891, 0.5979, 0.6836, 0.7572, 0.554, 0.8228, 0.5496, 0.8202, 0.6085, 0.7552, 0.6034, 0.5842, 0.5414, 0.644, 0.5187, 0.6554, 0.5724, 0.5921, 0.5858, 0.754, 0.5068, 0.8203, 0.4937, 0.8228, 0.5496, 0.7572, 0.554, 0.571, 0.5034, 0.6275, 0.4718, 0.644, 0.5187, 0.5842, 0.5414, 0.7457, 0.4425, 0.7785, 0.4385, 0.8113, 0.4332, 0.8203, 0.4937, 0.754, 0.5068, 0.549, 0.4707, 0.6062, 0.4301, 0.6275, 0.4718, 0.571, 0.5034, 0.7282, 0.7325, 0.7824, 0.7644, 0.7612, 0.8039, 0.7064, 0.764, 0.6275, 0.4718, 0.6421, 0.4657, 0.6592, 0.5145, 0.644, 0.5187, 0.8113, 0.4332, 0.8302, 0.4401, 0.8364, 0.4924, 0.8203, 0.4937, 0.6062, 0.4301, 0.6208, 0.4227, 0.6421, 0.4657, 0.6275, 0.4718, 0.8861, 0.7627, 0.878, 0.776, 0.8395, 0.7526, 0.857, 0.7449, 0.8715, 0.7538, 0.7824, 0.7644, 0.7962, 0.7707, 0.7748, 0.8111, 0.7612, 0.8039, 0.8624, 0.6026, 0.8496, 0.6167, 0.8395, 0.5728, 0.8547, 0.5693, 0.8586, 0.586, 0.7998, 0.7193, 0.8145, 0.7241, 0.7962, 0.7707, 0.7824, 0.7644, 0.6589, 0.7438, 0.6744, 0.7454, 0.6676, 0.7961, 0.649, 0.8025, 0.8126, 0.6666, 0.828, 0.6696, 0.8145, 0.7241, 0.7998, 0.7193, 0.6625, 0.6891, 0.6781, 0.6895, 0.6744, 0.7454, 0.6589, 0.7438, 0.8202, 0.6085, 0.8359, 0.61, 0.828, 0.6696, 0.8126, 0.6666, 0.6554, 0.5724, 0.671, 0.57, 0.6771, 0.6297, 0.6613, 0.6306, 0.6613, 0.6306, 0.6771, 0.6297, 0.6781, 0.6895, 0.6625, 0.6891, 0.8228, 0.5496, 0.8387, 0.5496, 0.8359, 0.61, 0.8202, 0.6085, 0.644, 0.5187, 0.6592, 0.5145, 0.671, 0.57, 0.6554, 0.5724, 0.8203, 0.4937, 0.8364, 0.4924, 0.8387, 0.5496, 0.8228, 0.5496, 0.5151, 0.6307, 0.4916, 0.6307, 0.4844, 0.5839, 0.5062, 0.5722, 0.3877, 0.6777, 0.3659, 0.666, 0.3731, 0.6191, 0.3966, 0.6191, 0.3966, 0.6191, 0.3731, 0.6191, 0.3659, 0.5722, 0.3877, 0.5605, 0.5062, 0.6893, 0.4844, 0.6776, 0.4916, 0.6307, 0.5151, 0.6307, 0.3621, 0.7273, 0.3455, 0.7057, 0.3659, 0.666, 0.3877, 0.6777, 0.4806, 0.739, 0.464, 0.7173, 0.4844, 0.6776, 0.5062, 0.6893, 0.3239, 0.7605, 0.3149, 0.7322, 0.3455, 0.7057, 0.3621, 0.7273, 0.4424, 0.7722, 0.4334, 0.7439, 0.464, 0.7173, 0.4806, 0.739, 0.2789, 0.7722, 0.2789, 0.7415, 0.3149, 0.7322, 0.3239, 0.7605, 0.3974, 0.7722, 0.3974, 0.7532, 0.4334, 0.7439, 0.4424, 0.7722, 0.4424, 0.4893, 0.4334, 0.5176, 0.3974, 0.5083, 0.3974, 0.4777, 0.3239, 0.4777, 0.3149, 0.506, 0.2789, 0.4966, 0.2789, 0.4777, 0.4806, 0.5225, 0.464, 0.5442, 0.4334, 0.5176, 0.4424, 0.4893, 0.3621, 0.5109, 0.3455, 0.5325, 0.3149, 0.506, 0.3239, 0.4777, 0.5062, 0.5722, 0.4844, 0.5839, 0.464, 0.5442, 0.4806, 0.5225, 0.3877, 0.5605, 0.3659, 0.5722, 0.3455, 0.5325, 0.3621, 0.5109, 0.9537, 0.008474, 0.9611, 0.105, 0.9215, 0.1135, 0.918, 0.007199, 0.918, 0.007199, 0.9215, 0.1135, 0.8844, 0.1168, 0.8825, 0.000383, 0.6866, 0.4004, 0.6672, 0.3093, 0.6988, 0.3014, 0.7245, 0.2783, 0.7796, 0.373, 0.6988, 0.3014, 0.6406, 0.4098, 0.6334, 0.3161, 0.6672, 0.3093, 0.6866, 0.4004, 0.597, 0.4176, 0.5994, 0.3216, 0.6334, 0.3161, 0.6406, 0.4098, 0.5572, 0.422, 0.565, 0.3244, 0.5994, 0.3216, 0.597, 0.4176, 0.5203, 0.4212, 0.5305, 0.3231, 0.565, 0.3244, 0.5572, 0.422, 0.5572, 0.000383, 0.5631, 0.09791, 0.5287, 0.09853, 0.5204, 0.000383, 0.5969, 0.005603, 0.5973, 0.1014, 0.5631, 0.09791, 0.5572, 0.000383, 0.6402, 0.01423, 0.6312, 0.1076, 0.5973, 0.1014, 0.5969, 0.005603, 0.686, 0.02458, 0.6647, 0.1151, 0.6312, 0.1076, 0.6402, 0.01423, 0.6885, 0.1504, 0.6949, 0.1217, 0.7176, 0.1428, 0.8844, 0.1168, 0.8473, 0.1147, 0.8473, 0.00837, 0.8825, 0.000383, 0.8878, 0.7271, 0.9015, 0.7365, 0.8942, 0.7493, 0.8861, 0.7627, 0.8715, 0.7538, 0.9041, 0.7003, 0.9187, 0.7092, 0.9105, 0.7226, 0.9015, 0.7365, 0.8878, 0.7271, 0.8895, 0.6915, 0.9041, 0.7003, 0.8878, 0.7271, 0.8732, 0.7182, 0.8732, 0.7182, 0.8878, 0.7271, 0.8715, 0.7538, 0.857, 0.7449, 0.8929, 0.5956, 0.8624, 0.6026, 0.8586, 0.586, 0.8891, 0.5789, 0.9234, 0.5886, 0.8929, 0.5956, 0.8891, 0.5789, 0.9196, 0.5719, 0.9196, 0.5719, 0.8891, 0.5789, 0.8862, 0.563, 0.9005, 0.5588, 0.9157, 0.5553, 0.5922, 0.8153, 0.5966, 0.8484, 0.5712, 0.8522, 0.5712, 0.817, 0.5501, 0.8153, 0.5712, 0.817, 0.5712, 0.8522, 0.5457, 0.8484, 0.5922, 0.8153, 0.6125, 0.8123, 0.6177, 0.8426, 0.5966, 0.8484, 0.5501, 0.8153, 0.5457, 0.8484, 0.5246, 0.8426, 0.5298, 0.8123, 0.5457, 0.8484, 0.5712, 0.8522, 0.5712, 0.8646, 0.5423, 0.8691, 0.5966, 0.8484, 0.6177, 0.8426, 0.622, 0.8704, 0.6, 0.8691, 0.5457, 0.8484, 0.5423, 0.8691, 0.5203, 0.8704, 0.5246, 0.8426, 0.5966, 0.8484, 0.6, 0.8691, 0.5712, 0.8646, 0.5712, 0.8522, 0.5423, 0.8691, 0.5712, 0.8646, 0.5712, 0.879, 0.5437, 0.8908, 0.6, 0.8691, 0.622, 0.8704, 0.6194, 0.8986, 0.5986, 0.8908, 0.5423, 0.8691, 0.5437, 0.8908, 0.5229, 0.8986, 0.5203, 0.8704, 0.6, 0.8691, 0.5986, 0.8908, 0.5712, 0.879, 0.5712, 0.8646, 0.5437, 0.8908, 0.5525, 0.9343, 0.5321, 0.939, 0.5229, 0.8986, 0.5986, 0.8908, 0.5898, 0.9343, 0.5712, 0.9325, 0.5712, 0.879, 0.5437, 0.8908, 0.5712, 0.879, 0.5712, 0.9325, 0.5525, 0.9343, 0.5986, 0.8908, 0.6194, 0.8986, 0.6102, 0.939, 0.5898, 0.9343, 0.167, 0.4727, 0.01054, 0.4727, 0.01054, 0.3475, 0.167, 0.3475, 0.167, 0.4101, 0.1428, 0.7893, 0.1428, 0.6954, 0.2054, 0.6954, 0.2054, 0.7893, 0.2054, 0.7893, 0.2054, 0.6954, 0.268, 0.6954, 0.268, 0.7893, 0.2054, 0.8234, 0.2054, 0.9173, 0.1428, 0.9173, 0.1428, 0.8704, 0.1428, 0.8234, 0.268, 0.8234, 0.268, 0.9173, 0.2054, 0.9173, 0.2054, 0.8234, 0.2054, 0.7893, 0.268, 0.7893, 0.268, 0.8234, 0.2054, 0.8234, 0.1428, 0.8234, 0.1428, 0.7893, 0.4882, 0.833, 0.4833, 0.824, 0.4784, 0.8151, 0.506, 0.8001, 0.5157, 0.818, 0.167, 0.2536, 0.167, 0.3475, 0.01054, 0.3475, 0.01054, 0.1256, 0.167, 0.1256, 0.167, 0.2195, 0.3987, 0.4322, 0.3928, 0.4419, 0.2789, 0.2386, 0.2902, 0.2386, 0.3528, 0.3503, 0.3758, 0.3913, 0.009773, 0.4963, 0.009773, 0.7293, 0.000383, 0.7293, 0.000383, 0.4963, 0.3248, 0.1183, 0.3151, 0.1123, 0.5195, 0.0003829, 0.5194, 0.01173, 0.01054, 0.6954, 0.142, 0.6954, 0.142, 0.9284, 0.01054, 0.9284, 0.2902, 0.2386, 0.2789, 0.2386, 0.3151, 0.1123, 0.3248, 0.1183, 0.5194, 0.4656, 0.5195, 0.4769, 0.3928, 0.4419, 0.3987, 0.4322, 0.009773, 0.1318, 0.009773, 0.3649, 0.000383, 0.3649, 0.000383, 0.1318, 0.009773, 0.3649, 0.009773, 0.4963, 0.000383, 0.4963, 0.000383, 0.3649, 0.009773, 0.000383, 0.009773, 0.1318, 0.000383, 0.1318, 0.000383, 0.000383, 0.167, 0.06298, 0.167, 0.1256, 0.01054, 0.1256, 0.01054, 0.000383, 0.04481, 0.000383, 0.167, 0.000383, 0.591, 0.2473, 0.6292, 0.2299, 0.6432, 0.246, 0.6084, 0.2768, 0.5847, 0.2133, 0.6243, 0.2119, 0.6292, 0.2299, 0.591, 0.2473, 0.5903, 0.1792, 0.6288, 0.1939, 0.6243, 0.2119, 0.5847, 0.2133, 0.607, 0.1493, 0.6424, 0.1774, 0.6288, 0.1939, 0.5903, 0.1792, 0.6328, 0.127, 0.6633, 0.1641, 0.6424, 0.1774, 0.607, 0.1493, 0.691, 0.2744, 0.6988, 0.3014, 0.6672, 0.3093, 0.6647, 0.1151, 0.6885, 0.1504, 0.6633, 0.1641, 0.6328, 0.127, 0.6348, 0.2984, 0.6643, 0.2588, 0.691, 0.2744, 0.6672, 0.3093, 0.6988, 0.3014, 0.691, 0.2744, 0.7245, 0.2783, 0.6084, 0.2768, 0.6432, 0.246, 0.6643, 0.2588, 0.6348, 0.2984, 0.7245, 0.2783, 0.732, 0.2307, 0.7402, 0.2296, 0.744, 0.2696, 0.6885, 0.1504, 0.7231, 0.1919, 0.7146, 0.1949, 0.6633, 0.1641, 0.6643, 0.2588, 0.715, 0.227, 0.7234, 0.2299, 0.691, 0.2744, 0.691, 0.2744, 0.7234, 0.2299, 0.732, 0.2307, 0.7245, 0.2783, 0.7176, 0.1428, 0.7318, 0.1908, 0.7231, 0.1919, 0.6885, 0.1504, 0.6432, 0.246, 0.7079, 0.2226, 0.715, 0.227, 0.6643, 0.2588, 0.7428, 0.152, 0.7399, 0.1918, 0.7318, 0.1908, 0.7176, 0.1428, 0.6292, 0.2299, 0.7032, 0.2171, 0.7079, 0.2226, 0.6432, 0.246, 0.7621, 0.1588, 0.7466, 0.194, 0.7399, 0.1918, 0.7428, 0.152, 0.6243, 0.2119, 0.7015, 0.2111, 0.7032, 0.2171, 0.6292, 0.2299, 0.777, 0.1682, 0.7518, 0.1972, 0.7466, 0.194, 0.7621, 0.1588, 0.6288, 0.1939, 0.703, 0.205, 0.7015, 0.2111, 0.6243, 0.2119, 0.7633, 0.2622, 0.7469, 0.2272, 0.752, 0.2238, 0.778, 0.2523, 0.6424, 0.1774, 0.7076, 0.1995, 0.703, 0.205, 0.6288, 0.1939, 0.744, 0.2696, 0.7402, 0.2296, 0.7469, 0.2272, 0.7633, 0.2622, 0.6633, 0.1641, 0.7146, 0.1949, 0.7076, 0.1995, 0.6424, 0.1774, 0.2227, 0.612, 0.2617, 0.6241, 0.2579, 0.6301, 0.223, 0.6191, 0.2575, 0.5634, 0.2624, 0.5637, 0.2614, 0.5708, 0.2527, 0.5687, 0.2235, 0.6059, 0.2639, 0.6183, 0.2617, 0.6241, 0.2227, 0.612, 0.2612, 0.5584, 0.2648, 0.558, 0.2624, 0.5637, 0.2575, 0.5634, 0.2257, 0.6001, 0.2648, 0.6122, 0.2639, 0.6183, 0.2235, 0.6059, 0.2255, 0.6604, 0.2303, 0.6611, 0.2264, 0.6659, 0.2228, 0.666, 0.2296, 0.5941, 0.2645, 0.6051, 0.2648, 0.6122, 0.2257, 0.6001, 0.2265, 0.6533, 0.2351, 0.6558, 0.2303, 0.6611, 0.2255, 0.6604, 0.2348, 0.5877, 0.2636, 0.5969, 0.2645, 0.6051, 0.2296, 0.5941, 0.2263, 0.6451, 0.2407, 0.6498, 0.2351, 0.6558, 0.2265, 0.6533, 0.2408, 0.5811, 0.2624, 0.588, 0.2636, 0.5969, 0.2348, 0.5877, 0.224, 0.6273, 0.2528, 0.6365, 0.2469, 0.6433, 0.2253, 0.6362, 0.2253, 0.6362, 0.2469, 0.6433, 0.2407, 0.6498, 0.2263, 0.6451, 0.247, 0.5746, 0.2616, 0.579, 0.2624, 0.588, 0.2408, 0.5811, 0.223, 0.6191, 0.2579, 0.6301, 0.2528, 0.6365, 0.224, 0.6273, 0.2527, 0.5687, 0.2614, 0.5708, 0.2616, 0.579, 0.247, 0.5746, 0.8473, 0.1813, 0.8496, 0.1734, 0.8539, 0.1678, 0.8595, 0.1652, 0.8657, 0.1662, 0.8713, 0.1705, 0.8756, 0.1776, 0.878, 0.1862, 0.878, 0.1952, 0.8756, 0.2031, 0.8713, 0.2088, 0.8657, 0.2113, 0.8595, 0.2103, 0.8539, 0.206, 0.8496, 0.199, 0.8473, 0.1903, 0.1848, 0.6726, 0.201, 0.6702, 0.1996, 0.6763, 0.1842, 0.6788, 0.1846, 0.6046, 0.219, 0.6071, 0.221, 0.6139, 0.1842, 0.6117, 0.1854, 0.6655, 0.204, 0.6638, 0.201, 0.6702, 0.1848, 0.6726, 0.1855, 0.5964, 0.2161, 0.5994, 0.219, 0.6071, 0.1846, 0.6046, 0.1857, 0.6573, 0.208, 0.6566, 0.204, 0.6638, 0.1854, 0.6655, 0.1868, 0.5875, 0.213, 0.591, 0.2161, 0.5994, 0.1855, 0.5964, 0.1855, 0.6394, 0.2163, 0.6407, 0.2123, 0.6487, 0.1858, 0.6483, 0.1858, 0.6483, 0.2123, 0.6487, 0.208, 0.6566, 0.1857, 0.6573, 0.1883, 0.5787, 0.2102, 0.5824, 0.213, 0.591, 0.1868, 0.5875, 0.1851, 0.6311, 0.2195, 0.633, 0.2163, 0.6407, 0.1855, 0.6394, 0.19, 0.5706, 0.2084, 0.5744, 0.2102, 0.5824, 0.1883, 0.5787, 0.1846, 0.624, 0.2214, 0.6262, 0.2195, 0.633, 0.1851, 0.6311, 0.192, 0.5638, 0.208, 0.5673, 0.2084, 0.5744, 0.19, 0.5706, 0.1842, 0.6179, 0.2219, 0.62, 0.2214, 0.6262, 0.1846, 0.624, 0.1943, 0.558, 0.2096, 0.5613, 0.208, 0.5673, 0.192, 0.5638, 0.1842, 0.6117, 0.221, 0.6139, 0.2219, 0.62, 0.1842, 0.6179, 0.744, 0.2696, 0.8159, 0.356, 0.7796, 0.373, 0.744, 0.2696, 0.7633, 0.2622, 0.8159, 0.356, 0.778, 0.2523, 0.8159, 0.356, 0.7633, 0.2622, 0.8127, 0.0651, 0.777, 0.1682, 0.7621, 0.1588, 0.7428, 0.152, 0.7759, 0.04922, 0.8127, 0.0651, 0.7428, 0.152, 0.8127, 0.0651, 0.7621, 0.1588, 0.8127, 0.0651, 0.8437, 0.08523, 0.777, 0.1682, 0.778, 0.2523, 0.8465, 0.3347, 0.8159, 0.356, 0.744, 0.2696, 0.7796, 0.373, 0.7245, 0.2783, 0.7428, 0.152, 0.7176, 0.1428, 0.7759, 0.04922, 0.7759, 0.04922, 0.7176, 0.1428, 0.6949, 0.1217, 0.6949, 0.1217, 0.6885, 0.1504, 0.6647, 0.1151, 0.686, 0.02458, 0.6949, 0.1217, 0.6647, 0.1151, 0.686, 0.02458, 0.7326, 0.03564, 0.6949, 0.1217, 0.7326, 0.03564, 0.7759, 0.04922, 0.6949, 0.1217, 0.7351, 0.3887, 0.6866, 0.4004, 0.6988, 0.3014, 0.7796, 0.373, 0.7351, 0.3887, 0.6988, 0.3014, 0.6789, 0.9573, 0.6789, 0.9057, 0.6789, 0.8541, 0.7064, 0.8393, 0.7369, 0.819, 0.7728, 0.8118, 0.8087, 0.819, 0.8392, 0.8393, 0.8667, 0.8541, 0.8667, 0.9057, 0.8667, 0.9573, 0.8392, 0.9721, 0.8087, 0.9925, 0.7728, 0.9996, 0.7369, 0.9925, 0.7064, 0.9721, 0.167, 0.5666, 0.167, 0.6007, 0.04481, 0.6007, 0.01054, 0.6007, 0.01054, 0.4727, 0.167, 0.4727, 0.167, 0.6477, 0.167, 0.6946, 0.04481, 0.6946, 0.04481, 0.6477, 0.167, 0.6007, 0.167, 0.6477, 0.04481, 0.6477, 0.04481, 0.6007, 0.04481, 0.6007, 0.04481, 0.6477, 0.01054, 0.6477, 0.01054, 0.6007, 0.8729, 0.1559, 0.8815, 0.1645, 0.8473, 0.1645, 0.8558, 0.1559, 0.8558, 0.1559, 0.8473, 0.1645, 0.8473, 0.1175, 0.8558, 0.1261, 0.8729, 0.1261, 0.8815, 0.1175, 0.8815, 0.1645, 0.8729, 0.1559, 0.8558, 0.1261, 0.8473, 0.1175, 0.8815, 0.1175, 0.8729, 0.1261, 0.506, 0.8001, 0.4784, 0.8151, 0.4705, 0.7966, 0.495, 0.7898, 0.6652, 0.8266, 0.6256, 0.8385, 0.6228, 0.8342, 0.6557, 0.8123, 0.4982, 0.7729, 0.495, 0.7898, 0.4705, 0.7966, 0.4683, 0.7855, 0.4674, 0.7755, 0.4723, 0.8416, 0.4674, 0.8327, 0.4833, 0.824, 0.4882, 0.833, 0.2707, 0.558, 0.2707, 0.5677, 0.2655, 0.5677, 0.2655, 0.558, 0.506, 0.8001, 0.495, 0.7898, 0.4982, 0.7729, 0.5168, 0.7807, 0.668, 0.853, 0.6284, 0.853, 0.6284, 0.8478, 0.668, 0.8359, 0.668, 0.8359, 0.6284, 0.8478, 0.6256, 0.8385, 0.6652, 0.8266, 0.668, 0.8627, 0.6284, 0.8627, 0.6284, 0.853, 0.668, 0.853])
me_toilet.materials.append(mat_maintoilet)
me_toilet.materials.append(mat_metal)
me_toilet.update()
me_seat = bpy.data.meshes.new('Seat')
me_seat.from_pydata([(2.652e-10, 0.3762, 0.66), (-0.1872, 0.3476, 0.66), (-0.3458, 0.266, 0.66), (-0.4518, 0.144, 0.66), (-0.4891, 1.192e-09, 0.66), (-0.4518, -0.144, 0.66), (-0.3458, -0.266, 0.66), (-0.1872, -0.3476, 0.66), (2.652e-10, -0.3762, 0.66), (0.1872, -0.3476, 0.66), (0.3458, -0.266, 0.66), (0.4518, -0.144, 0.66), (0.4518, 1.192e-09, 0.66), (0.4518, 0.144, 0.66), (0.3458, 0.266, 0.66), (0.1872, 0.3476, 0.66), (2.122e-10, 0.301, 0.66), (-0.1497, 0.2781, 0.66), (-0.2767, 0.2128, 0.66), (-0.3615, 0.1152, 0.66), (-0.3912, 2.086e-10, 0.66), (-0.3615, -0.1152, 0.66), (-0.2767, -0.2128, 0.66), (-0.1497, -0.2781, 0.66), (2.122e-10, -0.301, 0.66), (0.1497, -0.2781, 0.66), (0.2767, -0.2128, 0.66), (0.3615, -0.1152, 0.66), (0.3912, 2.086e-10, 0.66), (0.3615, 0.1152, 0.66), (0.2767, 0.2128, 0.66), (0.1497, 0.2781, 0.66), (-0.1872, 0.3476, 0.68), (2.652e-10, 0.3762, 0.68), (-0.3458, 0.266, 0.68), (-0.4518, 0.144, 0.68), (-0.4891, 1.192e-09, 0.68), (-0.4518, -0.144, 0.68), (-0.3458, -0.266, 0.68), (-0.1872, -0.3476, 0.68), (2.652e-10, -0.3762, 0.68), (0.1872, -0.3476, 0.68), (0.3458, -0.266, 0.68), (0.4518, -0.144, 0.68), (0.4518, 1.192e-09, 0.68), (0.4518, 0.144, 0.68), (0.3458, 0.266, 0.68), (0.1872, 0.3476, 0.68), (-0.1497, 0.2781, 0.68), (2.122e-10, 0.301, 0.68), (-0.2767, 0.2128, 0.68), (-0.3615, 0.1152, 0.68), (-0.3912, 2.086e-10, 0.68), (-0.3615, -0.1152, 0.68), (-0.2767, -0.2128, 0.68), (-0.1497, -0.2781, 0.68), (2.122e-10, -0.301, 0.68), (0.1497, -0.2781, 0.68), (0.2767, -0.2128, 0.68), (0.3615, -0.1152, 0.68), (0.3912, 2.086e-10, 0.68), (0.3615, 0.1152, 0.68), (0.2767, 0.2128, 0.68), (0.1497, 0.2781, 0.68), (0.4518, -0.112, 0.66), (0.4518, 0.112, 0.66), (0.3764, -0.09759, 0.66), (0.3764, 0.09759, 0.66), (0.4066, -0.1296, 0.66), (0.4215, 7.004e-10, 0.66), (0.4066, 0.1296, 0.66), (0.4141, 0.1048, 0.66), (0.4141, -0.1048, 0.66), (0.4518, -0.112, 0.66), (0.4518, -0.144, 0.66), (0.3764, -0.09759, 0.66), (0.3615, -0.1152, 0.66), (0.4066, -0.1296, 0.66), (0.4066, 0.1296, 0.66), (0.4518, 0.144, 0.66), (0.4518, 0.112, 0.66), (0.3615, 0.1152, 0.66), (0.3764, 0.09759, 0.66), (0.4141, 0.1048, 0.66), (0.4141, -0.1048, 0.66), (0.4518, -0.112, 0.65), (0.4518, -0.144, 0.65), (0.3764, -0.09759, 0.65), (0.3615, -0.1152, 0.65), (0.4066, -0.1296, 0.65), (0.4066, 0.1296, 0.65), (0.4518, 0.144, 0.65), (0.4518, 0.112, 0.65), (0.3615, 0.1152, 0.65), (0.3764, 0.09759, 0.65), (0.4141, 0.1048, 0.65), (0.4141, -0.1048, 0.65)], [], [(8, 7, 23, 24), (1, 0, 16, 17), (0, 15, 31, 16), (9, 8, 24, 25), (2, 1, 17, 18), (10, 9, 25, 26), (3, 2, 18, 19), (11, 10, 26, 27, 68), (4, 3, 19, 20), (65, 80, 79, 13), (5, 4, 20, 21), (71, 69, 28, 67), (6, 5, 21, 22), (14, 13, 70, 29, 30), (7, 6, 22, 23), (15, 14, 30, 31), (40, 56, 55, 39), (32, 48, 49, 33), (33, 49, 63, 47), (41, 57, 56, 40), (34, 50, 48, 32), (42, 58, 57, 41), (35, 51, 50, 34), (43, 59, 58, 42), (36, 52, 51, 35), (44, 60, 59, 43), (37, 53, 52, 36), (45, 61, 60, 44), (38, 54, 53, 37), (46, 62, 61, 45), (39, 55, 54, 38), (47, 63, 62, 46), (3, 35, 34, 2), (29, 61, 62, 30), (16, 49, 48, 17), (4, 36, 35, 3), (30, 62, 63, 31), (17, 48, 50, 18), (5, 37, 36, 4), (31, 63, 49, 16), (18, 50, 51, 19), (6, 38, 37, 5), (19, 51, 52, 20), (7, 39, 38, 6), (20, 52, 53, 21), (8, 40, 39, 7), (21, 53, 54, 22), (9, 41, 40, 8), (22, 54, 55, 23), (10, 42, 41, 9), (23, 55, 56, 24), (11, 43, 42, 10), (24, 56, 57, 25), (12, 44, 43, 11, 64), (25, 57, 58, 26), (13, 45, 44, 12, 65), (26, 58, 59, 27), (14, 46, 45, 13), (1, 32, 33, 0), (27, 59, 60, 28, 66), (15, 47, 46, 14), (2, 34, 32, 1), (28, 60, 61, 29, 67), (0, 33, 47, 15), (65, 12, 69, 71), (66, 75, 76, 27), (27, 76, 77, 68), (72, 84, 75, 66), (12, 64, 72, 69), (69, 72, 66, 28), (82, 94, 95, 83), (79, 91, 90, 78), (84, 96, 87, 75), (76, 88, 89, 77), (68, 77, 74, 11), (11, 74, 73, 64), (13, 79, 78, 70), (71, 83, 80, 65), (70, 78, 81, 29), (64, 73, 84, 72), (29, 81, 82, 67), (67, 82, 83, 71), (96, 89, 88, 87), (91, 92, 95, 90), (90, 95, 94, 93), (85, 86, 89, 96), (74, 86, 85, 73), (78, 90, 93, 81), (80, 92, 91, 79), (75, 87, 88, 76), (81, 93, 94, 82), (73, 85, 96, 84), (77, 89, 86, 74), (83, 95, 92, 80)])
me_seat.polygons.foreach_set('use_smooth', [True] * 94)
_uv = me_seat.uv_layers.new(name='UVMap')
_uv.uv.foreach_set('vector', [5.572e-09, 0.2792, 0.03706, 0.161, 0.07834, 0.1921, 0.04869, 0.2867, 0.4869, 0.2298, 0.4869, 0.3537, 0.4382, 0.3463, 0.4382, 0.2471, 0.4869, 0.3537, 0.4498, 0.472, 0.4086, 0.4409, 0.4382, 0.3463, 7.148e-09, 0.4032, 5.572e-09, 0.2792, 0.04869, 0.2867, 0.04869, 0.3858, 0.4498, 0.119, 0.4869, 0.2298, 0.4382, 0.2471, 0.4086, 0.1585, 0.03706, 0.5139, 7.148e-09, 0.4032, 0.04869, 0.3858, 0.07834, 0.4745, 0.3814, 0.03835, 0.4498, 0.119, 0.4086, 0.1585, 0.3538, 0.09398, 0.1055, 0.5946, 0.03706, 0.5139, 0.07834, 0.4745, 0.1331, 0.539, 0.1193, 0.5668, 0.2919, 1.019e-08, 0.3814, 0.03835, 0.3538, 0.09398, 0.2822, 0.0633, 0.04103, 0.6231, 0.04103, 0.6231, 0.04103, 0.6231, 0.04103, 0.6231, 0.195, 0.009836, 0.2919, 1.019e-08, 0.2822, 0.0633, 0.2047, 0.07117, 0.3255, 0.6917, 0.3206, 0.6231, 0.3404, 0.6231, 0.3502, 0.687, 0.1055, 0.06636, 0.195, 0.009836, 0.2047, 0.07117, 0.1331, 0.1164, 0.3814, 0.5666, 0.2919, 0.6231, 0.287, 0.5925, 0.2822, 0.5618, 0.3538, 0.5166, 0.03706, 0.161, 0.1055, 0.06636, 0.1331, 0.1164, 0.07834, 0.1921, 0.4498, 0.472, 0.3814, 0.5666, 0.3538, 0.5166, 0.4086, 0.4409, 0.4869, 0.2694, 0.5356, 0.2769, 0.5356, 0.376, 0.4869, 0.3934, 0.9367, 0.4622, 0.8955, 0.4311, 0.9251, 0.3365, 0.9738, 0.3439, 0.9738, 0.3439, 0.9251, 0.3365, 0.9251, 0.2373, 0.9738, 0.22, 0.524, 0.1511, 0.5652, 0.1822, 0.5356, 0.2769, 0.4869, 0.2694, 0.8683, 0.5568, 0.8407, 0.5068, 0.8955, 0.4311, 0.9367, 0.4622, 0.5925, 0.05652, 0.62, 0.1065, 0.5652, 0.1822, 0.524, 0.1511, 0.7788, 0.6133, 0.7691, 0.552, 0.8407, 0.5068, 0.8683, 0.5568, 0.6819, 4.946e-08, 0.6916, 0.06133, 0.62, 0.1065, 0.5925, 0.05652, 0.6819, 0.6231, 0.6916, 0.5598, 0.7691, 0.552, 0.7788, 0.6133, 0.1002, 0.7174, 0.06053, 0.7174, 0.04103, 0.642, 0.1002, 0.6231, 0.5925, 0.5848, 0.62, 0.5292, 0.6916, 0.5598, 0.6819, 0.6231, 0.1594, 0.7174, 0.1002, 0.6985, 0.1197, 0.6231, 0.1594, 0.6231, 0.524, 0.5041, 0.5652, 0.4646, 0.62, 0.5292, 0.5925, 0.5848, 0.9367, 0.1092, 0.8955, 0.1487, 0.8407, 0.08414, 0.8683, 0.02851, 0.4869, 0.3934, 0.5356, 0.376, 0.5652, 0.4646, 0.524, 0.5041, 0.9738, 0.22, 0.9251, 0.2373, 0.8955, 0.1487, 0.9367, 0.1092, 0.9869, 0.528, 0.9738, 0.528, 0.9738, 0.4496, 0.9869, 0.4496, 0.2378, 0.7015, 0.2248, 0.701, 0.2248, 0.6231, 0.2378, 0.6236, 0.01309, 0.7961, -4.221e-09, 0.7961, -8.398e-09, 0.7006, 0.01309, 0.7006, 0.1855, 0.6238, 0.1986, 0.6231, 0.1986, 0.7055, 0.1855, 0.7061, 0.01309, 0.9828, 3.939e-09, 0.9828, 1.111e-10, 0.8952, 0.01309, 0.8952, 0.01309, 0.7006, -8.398e-09, 0.7006, -1.178e-08, 0.6231, 0.01309, 0.6231, 0.03924, 0.7205, 0.02619, 0.7203, 0.02798, 0.6231, 0.04103, 0.6233, 0.01309, 0.8952, 1.111e-10, 0.8952, -4.221e-09, 0.7961, 0.01309, 0.7961, 0.02619, 0.9018, 0.01309, 0.9018, 0.01309, 0.8379, 0.02619, 0.8379, 0.04103, 0.8178, 0.02798, 0.8177, 0.02619, 0.7203, 0.03924, 0.7205, 0.02619, 0.8379, 0.01309, 0.8379, 0.01309, 0.7625, 0.02619, 0.7625, 0.9869, 0.6375, 0.9738, 0.6375, 0.9738, 0.528, 0.9869, 0.528, 0.02619, 0.7625, 0.01309, 0.7625, 0.01309, 0.6871, 0.02619, 0.6871, 0.9869, 0.7613, 0.9738, 0.7613, 0.9738, 0.6375, 0.9869, 0.6375, 0.02619, 0.6871, 0.01309, 0.6871, 0.01309, 0.6231, 0.02619, 0.6231, 0.9869, 0.8808, 0.9738, 0.8808, 0.9738, 0.7613, 0.9869, 0.7613, 1.0, 0.4224, 0.9869, 0.4224, 0.9869, 0.3449, 1.0, 0.3449, 0.9869, 0.9776, 0.9738, 0.9776, 0.9738, 0.8808, 0.9869, 0.8808, 1.0, 0.3449, 0.9869, 0.3449, 0.9869, 0.2494, 1.0, 0.2494, 0.2117, 0.703, 0.1986, 0.703, 0.1986, 0.6231, 0.2117, 0.6231, 1.0, 0.2494, 0.9869, 0.2494, 0.9869, 0.1503, 1.0, 0.1503, 0.1724, 0.7174, 0.1594, 0.7174, 0.1594, 0.6231, 0.1724, 0.6231, 0.1724, 0.6441, 1.0, 0.1503, 0.9869, 0.1503, 0.9869, 0.06271, 1.0, 0.06271, 0.1855, 0.7174, 0.1724, 0.7174, 0.1724, 0.6231, 0.1855, 0.6231, 0.1855, 0.6965, 1.0, 0.06271, 0.9869, 0.06271, 0.9869, -4.118e-09, 1.0, -4.69e-09, 0.2117, 0.6231, 0.2248, 0.6231, 0.2248, 0.703, 0.2117, 0.703, 0.9869, 0.3401, 0.9738, 0.3401, 0.9738, 0.2162, 0.9869, 0.2162, 0.3508, 0.6238, 0.3638, 0.6231, 0.3638, 0.689, 0.3508, 0.6897, 0.3502, 0.6318, 0.9869, 0.09681, 0.9738, 0.09681, 0.9738, -3.545e-09, 0.9869, -4.118e-09, 0.9869, 0.4496, 0.9738, 0.4496, 0.9738, 0.3401, 0.9869, 0.3401, 0.2383, 0.6232, 0.2514, 0.6231, 0.2514, 0.7009, 0.2383, 0.7009, 0.2378, 0.687, 0.9869, 0.2162, 0.9738, 0.2162, 0.9738, 0.09681, 0.9869, 0.09681, 0.3008, 0.6965, 0.3008, 0.6231, 0.3206, 0.6231, 0.3255, 0.6917, 0.04103, 0.6231, 0.04103, 0.6231, 0.04103, 0.6231, 0.04103, 0.6231, 0.04103, 0.6231, 0.04103, 0.6231, 0.04103, 0.6231, 0.04103, 0.6231, 0.04103, 0.6231, 0.04103, 0.6231, 0.04103, 0.6231, 0.04103, 0.6231, 0.2514, 0.6965, 0.2514, 0.6231, 0.2761, 0.6279, 0.2712, 0.6965, 0.2712, 0.6965, 0.2761, 0.6279, 0.3008, 0.6326, 0.291, 0.6965, 0.4168, 0.6231, 0.4234, 0.6231, 0.4234, 0.6471, 0.4168, 0.6471, 0.4037, 0.6231, 0.4103, 0.6231, 0.4103, 0.6536, 0.4037, 0.6536, 0.4234, 0.6471, 0.4299, 0.6471, 0.4299, 0.6711, 0.4234, 0.6711, 0.4103, 0.6231, 0.4168, 0.6231, 0.4168, 0.6536, 0.4103, 0.6536, 0.04103, 0.6231, 0.04103, 0.6231, 0.04103, 0.6231, 0.04103, 0.6231, 0.04103, 0.6231, 0.04103, 0.6231, 0.04103, 0.6231, 0.04103, 0.6231, 0.04103, 0.6231, 0.04103, 0.6231, 0.04103, 0.6231, 0.04103, 0.6231, 0.04103, 0.6231, 0.04103, 0.6231, 0.04103, 0.6231, 0.04103, 0.6231, 0.04103, 0.6231, 0.04103, 0.6231, 0.04103, 0.6231, 0.04103, 0.6231, 0.04103, 0.6231, 0.04103, 0.6231, 0.04103, 0.6231, 0.04103, 0.6231, 0.04103, 0.6231, 0.04103, 0.6231, 0.04103, 0.6231, 0.04103, 0.6231, 0.04103, 0.6231, 0.04103, 0.6231, 0.04103, 0.6231, 0.04103, 0.6231, 0.3868, 0.6545, 0.4037, 0.6542, 0.4037, 0.6852, 0.3898, 0.6794, 0.3838, 0.6852, 0.3638, 0.6789, 0.3668, 0.6539, 0.3838, 0.6542, 0.3838, 0.6542, 0.3668, 0.6539, 0.3698, 0.6289, 0.3838, 0.6231, 0.3838, 0.6295, 0.4037, 0.6231, 0.4037, 0.6542, 0.3868, 0.6545, 0.4299, 0.6231, 0.4365, 0.6231, 0.4365, 0.6441, 0.4299, 0.6441, 0.4037, 0.6536, 0.4103, 0.6536, 0.4103, 0.6841, 0.4037, 0.6841, 0.4365, 0.6231, 0.443, 0.6231, 0.443, 0.6441, 0.4365, 0.6441, 0.4495, 0.6231, 0.4561, 0.6231, 0.4561, 0.6342, 0.4495, 0.6342, 0.443, 0.6231, 0.4495, 0.6233, 0.4495, 0.6373, 0.443, 0.6371, 0.4234, 0.6231, 0.4299, 0.6231, 0.4299, 0.6471, 0.4234, 0.6471, 0.4103, 0.6536, 0.4168, 0.6536, 0.4168, 0.6841, 0.4103, 0.6841, 0.4168, 0.6471, 0.4234, 0.6471, 0.4234, 0.6711, 0.4168, 0.6711])
me_seat.materials.append(mat_lid)
me_seat.update()
me_lid = bpy.data.meshes.new('Lid')
me_lid.from_pydata([(2.652e-10, 0.3762, 0.69), (-0.1872, 0.3476, 0.69), (-0.3458, 0.266, 0.69), (-0.4518, 0.144, 0.69), (-0.4891, 1.192e-09, 0.69), (-0.4518, -0.144, 0.69), (-0.3458, -0.266, 0.69), (-0.1872, -0.3476, 0.69), (2.652e-10, -0.3762, 0.69), (0.1872, -0.3476, 0.69), (0.3458, -0.266, 0.69), (0.4518, -0.144, 0.69), (0.4518, 1.192e-09, 0.69), (0.4518, 0.144, 0.69), (0.3458, 0.266, 0.69), (0.1872, 0.3476, 0.69), (-0.1872, 0.3476, 0.71), (2.652e-10, 0.3762, 0.71), (-0.3458, 0.266, 0.71), (-0.4518, 0.144, 0.71), (-0.4891, 1.192e-09, 0.71), (-0.4518, -0.144, 0.71), (-0.3458, -0.266, 0.71), (-0.1872, -0.3476, 0.71), (2.652e-10, -0.3762, 0.71), (0.1872, -0.3476, 0.71), (0.3458, -0.266, 0.71), (0.4518, -0.144, 0.71), (0.4518, 1.192e-09, 0.71), (0.4518, 0.144, 0.71), (0.3458, 0.266, 0.71), (0.1872, 0.3476, 0.71), (0.4518, -0.144, 0.69), (0.4518, 0.144, 0.69)], [(13, 33), (11, 32)], [(3, 19, 18, 2), (4, 20, 19, 3), (5, 21, 20, 4), (6, 22, 21, 5), (7, 23, 22, 6), (8, 24, 23, 7), (9, 25, 24, 8), (10, 26, 25, 9), (11, 27, 26, 10), (12, 28, 27, 11), (13, 29, 28, 12), (14, 30, 29, 13), (1, 16, 17, 0), (15, 31, 30, 14), (2, 18, 16, 1), (0, 17, 31, 15), (16, 18, 19, 20, 21, 22, 23, 24, 25, 26, 27, 28, 29, 30, 31, 17), (1, 0, 15, 14, 13, 12, 11, 10, 9, 8, 7, 6, 5, 4, 3, 2)])
me_lid.polygons.foreach_set('use_smooth', [True] * 18)
_uv = me_lid.uv_layers.new(name='UVMap')
_uv.uv.foreach_set('vector', [0.0001315, 0.09738, 0.01321, 0.09738, 0.01321, 0.2031, 0.0001316, 0.2031, 0.0001316, 0.0001315, 0.01321, 0.0001315, 0.01321, 0.09738, 0.0001315, 0.09738, 0.01347, 0.7867, 0.02655, 0.7867, 0.02655, 0.8839, 0.01347, 0.8839, 0.01347, 0.681, 0.02655, 0.681, 0.02655, 0.7867, 0.01347, 0.7867, 0.01347, 0.5643, 0.02655, 0.5643, 0.02655, 0.681, 0.01347, 0.681, 0.01347, 0.4405, 0.02655, 0.4405, 0.02655, 0.5643, 0.01347, 0.5643, 0.01347, 0.3167, 0.02655, 0.3167, 0.02655, 0.4405, 0.01347, 0.4405, 0.01347, 0.2, 0.02655, 0.2, 0.02655, 0.3167, 0.01347, 0.3167, 0.01347, 0.09428, 0.02655, 0.09428, 0.02655, 0.2, 0.01347, 0.2, 0.01347, 0.0001316, 0.02655, 0.0001316, 0.02655, 0.09428, 0.01347, 0.09428, 0.0001316, 0.7898, 0.01321, 0.7898, 0.01321, 0.8839, 0.0001315, 0.8839, 0.0001315, 0.6841, 0.01321, 0.6841, 0.01321, 0.7898, 0.0001316, 0.7898, 0.0001315, 0.3198, 0.01321, 0.3198, 0.01321, 0.4436, 0.0001316, 0.4436, 0.0001315, 0.5674, 0.01321, 0.5674, 0.01321, 0.6841, 0.0001315, 0.6841, 0.0001316, 0.2031, 0.01321, 0.2031, 0.01321, 0.3198, 0.0001315, 0.3198, 0.0001316, 0.4436, 0.01321, 0.4436, 0.01321, 0.5674, 0.0001315, 0.5674, 0.02682, 0.2297, 0.06384, 0.119, 0.1323, 0.03844, 0.2216, 0.0001316, 0.3184, 0.009957, 0.4078, 0.06642, 0.4762, 0.1609, 0.5132, 0.2791, 0.5132, 0.4029, 0.4762, 0.5135, 0.4078, 0.5941, 0.3147, 0.6084, 0.2216, 0.6226, 0.1323, 0.5662, 0.06384, 0.4717, 0.02682, 0.3535, 0.9628, 0.1609, 0.9999, 0.2791, 0.9999, 0.4029, 0.9628, 0.5135, 0.8944, 0.5941, 0.8014, 0.6084, 0.7083, 0.6226, 0.6189, 0.5662, 0.5505, 0.4717, 0.5135, 0.3535, 0.5135, 0.2297, 0.5505, 0.119, 0.6189, 0.03844, 0.7083, 0.0001316, 0.805, 0.009957, 0.8944, 0.06642])
me_lid.materials.append(mat_lid)
me_lid.update()

# ---- objects
ob_toilet = bpy.data.objects.new('Toilet', me_toilet)
ob_seat = bpy.data.objects.new('Seat', me_seat)
ob_lid = bpy.data.objects.new('Lid', me_lid)

# ---- transforms, parenting, visibility, modifiers, constraints
ob_toilet.location = (0.0, 0.0, 0.0)
ob_seat.location = (0.0, 0.0, 0.0)
ob_lid.location = (0.0, 0.0, 0.0)

# ---- collection membership
col_collection.objects.link(ob_toilet)
col_collection.objects.link(ob_seat)
col_collection.objects.link(ob_lid)

# ---- scene / render settings (as saved in the file)
scene.frame_start = 1; scene.frame_end = 250; scene.frame_set(1)
scene.render.engine = 'CYCLES'
scene.render.film_transparent = True
scene.render.use_persistent_data = True
scene.cycles.samples = 50
scene.cycles.sampling_pattern = 'TABULATED_SOBOL'
scene.cycles.debug_use_compact_bvh = True
bpy.context.view_layer.update()

# ---- added for rendering (the .blend has no active camera and no usable light): camera, sun
cam_auto = bpy.data.cameras.new('AutoCamera')
cam_auto.lens = 50.0
cam_auto.sensor_width = 36.0
cam_auto.clip_end = 1000.0
ob_auto_camera = bpy.data.objects.new('AutoCamera', cam_auto)
scene.collection.objects.link(ob_auto_camera)
ob_auto_camera.location = (2.06993, -2.28818, 2.12101)
ob_auto_camera.rotation_euler = (1.09748, -7.21219e-08, 0.694738)
scene.camera = ob_auto_camera
light_auto_sun = bpy.data.lights.new('AutoSun', 'SUN')
light_auto_sun.energy = 3.0
light_auto_sun.angle = 0.0523599
ob_auto_sun = bpy.data.objects.new('AutoSun', light_auto_sun)
scene.collection.objects.link(ob_auto_sun)
ob_auto_sun.rotation_euler = (0.872665, 0.174533, 0.523599)
bpy.context.view_layer.update()
